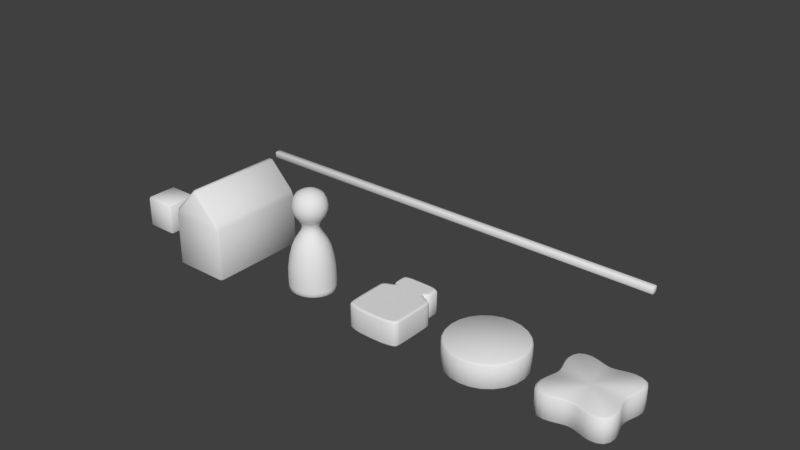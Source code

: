 # Source: board_pieces.blend  (saved by Blender 2.79.0; exported with 4.5.12 LTS)
import bpy
from mathutils import Matrix  # noqa: F401  (used for matrix-valued properties, if any)

bpy.ops.wm.read_factory_settings(use_empty=True)
scene = bpy.context.scene
scene.name = 'Scene'

# ---- collections
col_collection_1 = bpy.data.collections.new('Collection 1'); scene.collection.children.link(col_collection_1)

# ---- world
world_world = bpy.data.worlds.new('World'); scene.world = world_world
world_world.color = (0.05088, 0.05088, 0.05088)
world_world.use_sun_shadow = False
world_world.sun_shadow_jitter_overblur = 0.0
world_world.cycles.sampling_method = 'MANUAL'

# ---- meshes
me_cube_003 = bpy.data.meshes.new('Cube.003')
me_cube_003.from_pydata([(-2.5, -0.0375, -0.0375), (-2.5, -0.0375, 0.0375), (-2.5, 0.0375, -0.0375), (-2.5, 0.0375, 0.0375), (2.5, -0.0375, -0.0375), (2.5, -0.0375, 0.0375), (2.5, 0.0375, -0.0375), (2.5, 0.0375, 0.0375)], [], [(0, 1, 3, 2), (2, 3, 7, 6), (6, 7, 5, 4), (4, 5, 1, 0), (2, 6, 4, 0), (7, 3, 1, 5)])
me_cube_003.polygons.foreach_set('use_smooth', [True] * 6)
me_cube_003.use_remesh_preserve_volume = False
me_cube_003.use_remesh_preserve_attributes = False
me_cube_003.use_mirror_vertex_groups = False
me_cube_003.update()
me_cylinder_004 = bpy.data.meshes.new('Cylinder.004')
me_cylinder_004.from_pydata([(-2.38e-07, 0.0, 0.0), (-2.38e-07, 0.25, 3.973e-09), (0.04305, 0.017, 0.3101), (0.04056, 4.388e-09, 0.2922), (0.1472, 0.017, 0.3411), (0.1387, -1.229e-08, 0.3214), (0.2688, 0.017, 0.345), (0.2533, 5.266e-09, 0.3251), (0.345, 0.017, 0.2688), (0.3251, 2.633e-09, 0.2533), (0.3411, 0.017, 0.1472), (0.3214, 6.143e-09, 0.1387), (0.3101, 0.017, 0.04305), (0.2922, 1.755e-09, 0.04056), (-0.04056, 4.388e-09, 0.2922), (-0.04305, 0.017, 0.3101), (-0.1387, -1.229e-08, 0.3214), (-0.1472, 0.017, 0.3411), (-0.2533, 5.266e-09, 0.3251), (-0.2688, 0.017, 0.345), (-0.3251, 2.633e-09, 0.2533), (-0.345, 0.017, 0.2688), (-0.3214, 6.143e-09, 0.1387), (-0.3411, 0.017, 0.1472), (-0.2922, 1.755e-09, 0.04056), (-0.3101, 0.017, 0.04305), (0.04056, -4.388e-09, -0.2922), (0.04305, 0.017, -0.3101), (0.1387, -5.266e-09, -0.3214), (0.1472, 0.017, -0.3411), (0.2533, -5.266e-09, -0.3251), (0.2688, 0.017, -0.345), (0.3251, -2.633e-09, -0.2533), (0.345, 0.017, -0.2688), (0.3214, -6.143e-09, -0.1387), (0.3411, 0.017, -0.1472), (0.2922, -1.053e-08, -0.04056), (0.3101, 0.017, -0.04305), (-0.04305, 0.017, -0.3101), (-0.04056, -4.388e-09, -0.2922), (-0.1472, 0.017, -0.3411), (-0.1387, -5.266e-09, -0.3214), (-0.2688, 0.017, -0.345), (-0.2533, -5.266e-09, -0.3251), (-0.345, 0.017, -0.2688), (-0.3251, -2.633e-09, -0.2533), (-0.3411, 0.017, -0.1472), (-0.3214, -6.143e-09, -0.1387), (-0.3101, 0.017, -0.04305), (-0.2922, -1.053e-08, -0.04056), (0.08538, 4.388e-09, 0.3048), (0.09061, 0.017, 0.3234), (0.1962, 6.143e-09, 0.3317), (0.2082, 0.017, 0.352), (0.2997, 4.388e-09, 0.2997), (0.3181, 0.017, 0.3181), (0.3317, 0.0, 0.1962), (0.352, 0.017, 0.2082), (0.3048, 1.229e-08, 0.08538), (0.3234, 0.017, 0.09061), (-2.38e-07, 0.017, 0.3045), (-2.38e-07, 3.51e-09, 0.2869), (-0.09061, 0.017, 0.3234), (-0.08538, 4.388e-09, 0.3048), (-0.2082, 0.017, 0.352), (-0.1962, 6.143e-09, 0.3317), (-0.3181, 0.017, 0.3181), (-0.2997, 4.388e-09, 0.2997), (-0.352, 0.017, 0.2082), (-0.3317, 0.0, 0.1962), (-0.3234, 0.017, 0.09061), (-0.3048, 1.229e-08, 0.08538), (0.09061, 0.017, -0.3234), (0.08538, -4.388e-09, -0.3048), (0.2082, 0.017, -0.352), (0.1962, -6.143e-09, -0.3317), (0.3181, 0.017, -0.3181), (0.2997, -4.388e-09, -0.2997), (0.352, 0.017, -0.2082), (0.3317, 0.0, -0.1962), (0.3234, 0.017, -0.09061), (0.3048, -3.51e-09, -0.08538), (0.2869, 0.0, 0.0), (0.3045, 0.017, 2.702e-10), (-2.38e-07, -3.51e-09, -0.2869), (-2.38e-07, 0.017, -0.3045), (-0.08538, -4.388e-09, -0.3048), (-0.09061, 0.017, -0.3234), (-0.1962, -6.143e-09, -0.3317), (-0.2082, 0.017, -0.352), (-0.2997, -4.388e-09, -0.2997), (-0.3181, 0.017, -0.3181), (-0.3317, 0.0, -0.1962), (-0.352, 0.017, -0.2082), (-0.3048, -3.51e-09, -0.08538), (-0.3234, 0.017, -0.09061), (-0.3045, 0.017, 2.702e-10), (-0.2869, 0.0, 0.0), (0.04056, 0.25, 0.2922), (0.04305, 0.233, 0.3101), (0.1387, 0.25, 0.3214), (0.1472, 0.233, 0.3411), (0.2533, 0.25, 0.3251), (0.2688, 0.233, 0.345), (0.3251, 0.25, 0.2533), (0.345, 0.233, 0.2688), (0.3214, 0.25, 0.1387), (0.3411, 0.233, 0.1472), (0.2922, 0.25, 0.04056), (0.3101, 0.233, 0.04305), (-0.04305, 0.233, 0.3101), (-0.04056, 0.25, 0.2922), (-0.1472, 0.233, 0.3411), (-0.1387, 0.25, 0.3214), (-0.2688, 0.233, 0.345), (-0.2533, 0.25, 0.3251), (-0.345, 0.233, 0.2688), (-0.3251, 0.25, 0.2533), (-0.3411, 0.233, 0.1472), (-0.3214, 0.25, 0.1387), (-0.3101, 0.233, 0.04305), (-0.2922, 0.25, 0.04056), (0.04305, 0.233, -0.3101), (0.04056, 0.25, -0.2922), (0.1472, 0.233, -0.3411), (0.1387, 0.25, -0.3214), (0.2688, 0.233, -0.345), (0.2533, 0.25, -0.3251), (0.345, 0.233, -0.2688), (0.3251, 0.25, -0.2533), (0.3411, 0.233, -0.1472), (0.3214, 0.25, -0.1387), (0.3101, 0.233, -0.04305), (0.2922, 0.25, -0.04056), (-0.04056, 0.25, -0.2922), (-0.04305, 0.233, -0.3101), (-0.1387, 0.25, -0.3214), (-0.1472, 0.233, -0.3411), (-0.2533, 0.25, -0.3251), (-0.2688, 0.233, -0.345), (-0.3251, 0.25, -0.2533), (-0.345, 0.233, -0.2688), (-0.3214, 0.25, -0.1387), (-0.3411, 0.233, -0.1472), (-0.2922, 0.25, -0.04056), (-0.3101, 0.233, -0.04305), (0.09061, 0.233, 0.3234), (0.08538, 0.25, 0.3048), (0.2082, 0.233, 0.352), (0.1962, 0.25, 0.3317), (0.3181, 0.233, 0.3181), (0.2997, 0.25, 0.2997), (0.352, 0.233, 0.2082), (0.3317, 0.25, 0.1962), (0.3234, 0.233, 0.09061), (0.3048, 0.25, 0.08538), (-2.38e-07, 0.25, 0.2869), (-2.38e-07, 0.233, 0.3045), (-0.08538, 0.25, 0.3048), (-0.09061, 0.233, 0.3234), (-0.1962, 0.25, 0.3317), (-0.2082, 0.233, 0.352), (-0.2997, 0.25, 0.2997), (-0.3181, 0.233, 0.3181), (-0.3317, 0.25, 0.1962), (-0.352, 0.233, 0.2082), (-0.3048, 0.25, 0.08538), (-0.3234, 0.233, 0.09061), (0.08538, 0.25, -0.3048), (0.09061, 0.233, -0.3234), (0.1962, 0.25, -0.3317), (0.2082, 0.233, -0.352), (0.2997, 0.25, -0.2997), (0.3181, 0.233, -0.3181), (0.3317, 0.25, -0.1962), (0.352, 0.233, -0.2082), (0.3048, 0.25, -0.08538), (0.3234, 0.233, -0.09061), (0.3045, 0.233, 3.703e-09), (0.2869, 0.25, 3.973e-09), (-2.38e-07, 0.233, -0.3045), (-2.38e-07, 0.25, -0.2869), (-0.09061, 0.233, -0.3234), (-0.08538, 0.25, -0.3048), (-0.2082, 0.233, -0.352), (-0.1962, 0.25, -0.3317), (-0.3181, 0.233, -0.3181), (-0.2997, 0.25, -0.2997), (-0.352, 0.233, -0.2082), (-0.3317, 0.25, -0.1962), (-0.3234, 0.233, -0.09061), (-0.3048, 0.25, -0.08538), (-0.2869, 0.25, 3.973e-09), (-0.3045, 0.233, 3.703e-09)], [], [(50, 3, 0), (60, 2, 99, 157), (52, 5, 0), (51, 4, 101, 146), (54, 7, 0), (53, 6, 103, 148), (56, 9, 0), (55, 8, 105, 150), (58, 11, 0), (57, 10, 107, 152), (82, 13, 0), (59, 12, 109, 154), (63, 16, 0), (16, 65, 0), (65, 18, 0), (64, 17, 112, 161), (67, 20, 0), (66, 19, 114, 163), (69, 22, 0), (68, 21, 116, 165), (71, 24, 0), (70, 23, 118, 167), (84, 26, 0), (96, 25, 120, 193), (73, 28, 0), (72, 27, 122, 169), (75, 30, 0), (74, 29, 124, 171), (77, 32, 0), (76, 31, 126, 173), (79, 34, 0), (78, 33, 128, 175), (81, 36, 0), (80, 35, 130, 177), (39, 84, 0), (83, 37, 132, 178), (40, 89, 184, 137), (85, 38, 135, 180), (88, 41, 0), (87, 40, 137, 182), (90, 43, 0), (89, 42, 139, 184), (92, 45, 0), (91, 44, 141, 186), (94, 47, 0), (93, 46, 143, 188), (97, 49, 0), (95, 48, 145, 190), (44, 93, 188, 141), (29, 72, 169, 124), (14, 63, 0), (43, 88, 0), (30, 77, 0), (17, 62, 159, 112), (6, 55, 150, 103), (31, 74, 171, 126), (18, 67, 0), (46, 95, 190, 143), (5, 50, 0), (32, 79, 0), (19, 64, 161, 114), (45, 90, 0), (8, 57, 152, 105), (33, 76, 173, 128), (20, 69, 0), (48, 96, 193, 145), (7, 52, 0), (34, 81, 0), (21, 66, 163, 116), (47, 92, 0), (10, 59, 154, 107), (35, 78, 175, 130), (22, 71, 0), (98, 147, 1), (9, 54, 0), (36, 82, 0), (23, 68, 165, 118), (49, 94, 0), (12, 83, 178, 109), (37, 80, 177, 132), (24, 97, 0), (11, 56, 0), (86, 39, 0), (25, 70, 167, 120), (100, 149, 1), (62, 15, 110, 159), (38, 87, 182, 135), (26, 73, 0), (13, 58, 0), (42, 91, 186, 139), (27, 85, 180, 122), (15, 60, 157, 110), (41, 86, 0), (28, 75, 0), (61, 14, 0), (158, 111, 1), (183, 136, 1), (170, 125, 1), (111, 156, 1), (138, 187, 1), (125, 168, 1), (160, 113, 1), (185, 138, 1), (172, 127, 1), (113, 158, 1), (140, 189, 1), (127, 170, 1), (162, 115, 1), (187, 140, 1), (147, 100, 1), (174, 129, 1), (115, 160, 1), (142, 191, 1), (102, 151, 1), (129, 172, 1), (164, 117, 1), (189, 142, 1), (149, 102, 1), (176, 131, 1), (117, 162, 1), (144, 192, 1), (104, 153, 1), (131, 174, 1), (166, 119, 1), (191, 144, 1), (151, 104, 1), (179, 133, 1), (119, 164, 1), (106, 155, 1), (133, 176, 1), (192, 121, 1), (4, 53, 148, 101), (153, 106, 1), (134, 183, 1), (121, 166, 1), (108, 179, 1), (181, 134, 1), (168, 123, 1), (155, 108, 1), (136, 185, 1), (123, 181, 1), (3, 61, 0), (156, 98, 1), (51, 2, 3, 50), (2, 60, 61, 3), (53, 4, 5, 52), (4, 51, 50, 5), (55, 6, 7, 54), (6, 53, 52, 7), (57, 8, 9, 56), (8, 55, 54, 9), (59, 10, 11, 58), (10, 57, 56, 11), (83, 12, 13, 82), (12, 59, 58, 13), (15, 62, 63, 14), (60, 15, 14, 61), (17, 64, 65, 16), (62, 17, 16, 63), (19, 66, 67, 18), (64, 19, 18, 65), (21, 68, 69, 20), (66, 21, 20, 67), (23, 70, 71, 22), (68, 23, 22, 69), (25, 96, 97, 24), (70, 25, 24, 71), (27, 72, 73, 26), (85, 27, 26, 84), (29, 74, 75, 28), (72, 29, 28, 73), (31, 76, 77, 30), (74, 31, 30, 75), (33, 78, 79, 32), (76, 33, 32, 77), (35, 80, 81, 34), (78, 35, 34, 79), (37, 83, 82, 36), (80, 37, 36, 81), (87, 38, 39, 86), (38, 85, 84, 39), (89, 40, 41, 88), (40, 87, 86, 41), (91, 42, 43, 90), (42, 89, 88, 43), (93, 44, 45, 92), (44, 91, 90, 45), (95, 46, 47, 94), (46, 93, 92, 47), (96, 48, 49, 97), (48, 95, 94, 49), (99, 146, 147, 98), (157, 99, 98, 156), (101, 148, 149, 100), (146, 101, 100, 147), (103, 150, 151, 102), (148, 103, 102, 149), (105, 152, 153, 104), (150, 105, 104, 151), (107, 154, 155, 106), (152, 107, 106, 153), (109, 178, 179, 108), (154, 109, 108, 155), (159, 110, 111, 158), (110, 157, 156, 111), (161, 112, 113, 160), (112, 159, 158, 113), (163, 114, 115, 162), (114, 161, 160, 115), (165, 116, 117, 164), (116, 163, 162, 117), (167, 118, 119, 166), (118, 165, 164, 119), (193, 120, 121, 192), (120, 167, 166, 121), (169, 122, 123, 168), (122, 180, 181, 123), (171, 124, 125, 170), (124, 169, 168, 125), (173, 126, 127, 172), (126, 171, 170, 127), (175, 128, 129, 174), (128, 173, 172, 129), (177, 130, 131, 176), (130, 175, 174, 131), (178, 132, 133, 179), (132, 177, 176, 133), (135, 182, 183, 134), (180, 135, 134, 181), (137, 184, 185, 136), (182, 137, 136, 183), (139, 186, 187, 138), (184, 139, 138, 185), (141, 188, 189, 140), (186, 141, 140, 187), (143, 190, 191, 142), (188, 143, 142, 189), (145, 193, 192, 144), (190, 145, 144, 191), (2, 51, 146, 99)])
me_cylinder_004.polygons.foreach_set('use_smooth', [True] * 240)
me_cylinder_004.use_remesh_preserve_volume = False
me_cylinder_004.use_remesh_preserve_attributes = False
me_cylinder_004.use_mirror_vertex_groups = False
me_cylinder_004.update()
me_cube_002 = bpy.data.meshes.new('Cube.002')
me_cube_002.from_pydata([(0.1771, 0.25, -0.3531), (0.195, 0.233, -0.3581), (0.1426, 0.25, -0.2256), (0.157, 0.233, -0.2177), (0.2328, 0.25, -0.1634), (0.2388, 0.233, -0.1693), (0.2723, 0.233, -0.1283), (0.2654, 0.25, -0.1235), (0.1687, 0.25, -0.2384), (0.1858, 0.233, -0.2318), (0.1709, 0.25, -0.1898), (0.1753, 0.233, -0.1963), (0.1812, 0.25, -0.2941), (0.1996, 0.233, -0.2932), (0.145, 0.25, -0.3683), (0.1597, 0.233, -0.3749), (0.1881, 0.233, 0.3225), (0.1834, 0.25, 0.3159), (0.2738, 0.233, -0.01008), (0.2668, 0.25, -0.008284), (0.261, 0.233, 0.2926), (0.2544, 0.25, 0.2867), (0.2727, 0.233, 0.1789), (0.2658, 0.25, 0.1759), (-0.2658, 0.25, 0.1759), (-0.2727, 0.233, 0.1789), (-0.2544, 0.25, 0.2867), (-0.261, 0.233, 0.2926), (-0.2668, 0.25, -0.008284), (-0.2738, 0.233, -0.01008), (-0.1834, 0.25, 0.3159), (-0.1881, 0.233, 0.3225), (-0.1597, 0.233, -0.3749), (-0.145, 0.25, -0.3683), (-0.1996, 0.233, -0.2932), (-0.1812, 0.25, -0.2941), (-0.1753, 0.233, -0.1963), (-0.1709, 0.25, -0.1898), (-0.1858, 0.233, -0.2318), (-0.1687, 0.25, -0.2384), (-0.2654, 0.25, -0.1235), (-0.2723, 0.233, -0.1283), (-0.2388, 0.233, -0.1693), (-0.2328, 0.25, -0.1634), (-0.157, 0.233, -0.2177), (-0.1426, 0.25, -0.2256), (-0.195, 0.233, -0.3581), (-0.1771, 0.25, -0.3531), (0.1225, 0.25, 0.3254), (0.1256, 0.233, 0.3323), (0.1793, 0.25, -0.3345), (0.1975, 0.233, -0.3377), (0.1971, 0.233, -0.2496), (0.179, 0.25, -0.2545), (0.1391, 0.25, -0.2077), (0.1551, 0.233, -0.2077), (0.2566, 0.25, -0.1462), (0.2633, 0.233, -0.1516), (0.2375, 0.233, 0.3085), (0.2315, 0.25, 0.3022), (0.1192, 0.233, -0.3811), (0.1083, 0.25, -0.374), (0.2664, 0.25, -0.08203), (0.2734, 0.233, -0.08575), (0.2692, 0.233, 0.2557), (0.2623, 0.25, 0.2508), (0.2666, 0.25, 0.08269), (0.2735, 0.233, 0.08326), (0.2069, 0.233, -0.1834), (0.2016, 0.25, -0.1772), (0.1707, 0.233, -0.2258), (0.155, 0.25, -0.233), (0.1849, 0.233, -0.3666), (0.1679, 0.25, -0.3608), (-0.1256, 0.233, 0.3323), (-0.1225, 0.25, 0.3254), (-0.1975, 0.233, -0.3377), (-0.1793, 0.25, -0.3345), (-0.179, 0.25, -0.2545), (-0.1971, 0.233, -0.2496), (-0.1551, 0.233, -0.2077), (-0.1391, 0.25, -0.2077), (-0.2633, 0.233, -0.1516), (-0.2566, 0.25, -0.1462), (-0.2315, 0.25, 0.3022), (-0.2375, 0.233, 0.3085), (-0.1083, 0.25, -0.374), (-0.1192, 0.233, -0.3811), (-0.2734, 0.233, -0.08575), (-0.2664, 0.25, -0.08203), (-0.2623, 0.25, 0.2508), (-0.2692, 0.233, 0.2557), (-0.2735, 0.233, 0.08326), (-0.2666, 0.25, 0.08269), (-0.2016, 0.25, -0.1772), (-0.2069, 0.233, -0.1834), (-0.155, 0.25, -0.233), (-0.1707, 0.233, -0.2258), (-0.1679, 0.25, -0.3608), (-0.1849, 0.233, -0.3666), (-6.389e-09, 0.233, -0.3832), (-6.313e-09, 0.25, -0.3759), (-6.703e-09, 0.25, 0.3286), (-6.118e-09, 0.233, 0.3356), (0.2158, 0.25, -0.1478), (0.2461, 0.25, -0.1108), (0.1585, 0.25, -0.1722), (0.17, 0.25, 0.2967), (0.2474, 0.25, -0.003909), (0.2359, 0.25, 0.2696), (0.2465, 0.25, 0.1669), (-0.2465, 0.25, 0.1669), (-0.2359, 0.25, 0.2696), (-0.2474, 0.25, -0.003909), (-0.17, 0.25, 0.2967), (-0.1585, 0.25, -0.1722), (-0.2461, 0.25, -0.1108), (-0.2158, 0.25, -0.1478), (0.1136, 0.25, 0.3056), (0.129, 0.25, -0.1889), (0.238, 0.25, -0.1318), (0.2147, 0.25, 0.284), (0.2471, 0.25, -0.0723), (0.2433, 0.25, 0.2363), (0.2472, 0.25, 0.08046), (0.187, 0.25, -0.1606), (-0.1136, 0.25, 0.3056), (-0.129, 0.25, -0.1889), (-0.238, 0.25, -0.1318), (-0.2147, 0.25, 0.284), (-0.2471, 0.25, -0.0723), (-0.2433, 0.25, 0.2363), (-0.2472, 0.25, 0.08046), (-0.187, 0.25, -0.1606), (-6.321e-09, 0.25, 0.3085), (0.1618, 0.25, -0.3451), (0.1303, 0.25, -0.2398), (0.1542, 0.25, -0.2503), (0.1656, 0.25, -0.2964), (0.1325, 0.25, -0.3577), (-0.1325, 0.25, -0.3577), (-0.1656, 0.25, -0.2964), (-0.1542, 0.25, -0.2503), (-0.1303, 0.25, -0.2398), (-0.1618, 0.25, -0.3451), (0.1639, 0.25, -0.3298), (0.1635, 0.25, -0.2637), (0.09896, 0.25, -0.3624), (0.1417, 0.25, -0.2459), (0.1534, 0.25, -0.3514), (-0.1639, 0.25, -0.3298), (-0.1635, 0.25, -0.2637), (-0.09896, 0.25, -0.3624), (-0.1417, 0.25, -0.2459), (-0.1534, 0.25, -0.3514), (-7.614e-09, 0.25, -0.3639), (-0.1172, 0.25, -0.2256), (-0.1186, 0.25, -0.2077), (0.1172, 0.25, -0.2256), (0.1186, 0.25, -0.2077), (-1.49e-08, 0.25, 0.05198), (-2.98e-08, 0.25, -0.3071), (0.1771, -1.49e-08, -0.3531), (0.195, 0.017, -0.3581), (0.1426, -2.98e-08, -0.2256), (0.157, 0.017, -0.2177), (0.2328, 0.0, -0.1634), (0.2388, 0.017, -0.1693), (0.2723, 0.017, -0.1283), (0.2654, 0.0, -0.1235), (0.1687, -2.98e-08, -0.2384), (0.1858, 0.017, -0.2318), (0.1709, -2.98e-08, -0.1898), (0.1753, 0.017, -0.1963), (0.1812, -1.49e-08, -0.2941), (0.1996, 0.017, -0.2932), (0.145, -1.49e-08, -0.3683), (0.1597, 0.017, -0.3749), (0.1881, 0.017, 0.3225), (0.1834, 0.0, 0.3159), (0.2738, 0.017, -0.01008), (0.2668, 0.0, -0.008284), (0.261, 0.017, 0.2926), (0.2544, 0.0, 0.2867), (0.2727, 0.017, 0.1789), (0.2658, 1.49e-08, 0.1759), (-0.2658, 1.49e-08, 0.1759), (-0.2727, 0.017, 0.1789), (-0.2544, 0.0, 0.2867), (-0.261, 0.017, 0.2926), (-0.2668, 0.0, -0.008284), (-0.2738, 0.017, -0.01008), (-0.1834, 0.0, 0.3159), (-0.1881, 0.017, 0.3225), (-0.1597, 0.017, -0.3749), (-0.145, -1.49e-08, -0.3683), (-0.1996, 0.017, -0.2932), (-0.1812, -1.49e-08, -0.2941), (-0.1753, 0.017, -0.1963), (-0.1709, -2.98e-08, -0.1898), (-0.1858, 0.017, -0.2318), (-0.1687, -2.98e-08, -0.2384), (-0.2654, 0.0, -0.1235), (-0.2723, 0.017, -0.1283), (-0.2388, 0.017, -0.1693), (-0.2328, 0.0, -0.1634), (-0.157, 0.017, -0.2177), (-0.1426, -2.98e-08, -0.2256), (-0.195, 0.017, -0.3581), (-0.1771, -1.49e-08, -0.3531), (0.1225, 0.0, 0.3254), (0.1256, 0.017, 0.3323), (0.1793, -1.49e-08, -0.3345), (0.1975, 0.017, -0.3377), (0.1971, 0.017, -0.2496), (0.179, -2.98e-08, -0.2545), (0.1391, -2.98e-08, -0.2077), (0.1551, 0.017, -0.2077), (0.2566, 0.0, -0.1462), (0.2633, 0.017, -0.1516), (0.2375, 0.017, 0.3085), (0.2315, 0.0, 0.3022), (0.1192, 0.017, -0.3811), (0.1083, -1.49e-08, -0.374), (0.2664, 0.0, -0.08203), (0.2734, 0.017, -0.08575), (0.2692, 0.017, 0.2557), (0.2623, 0.0, 0.2508), (0.2666, 0.0, 0.08269), (0.2735, 0.017, 0.08326), (0.2069, 0.017, -0.1834), (0.2016, 0.0, -0.1772), (0.1707, 0.017, -0.2258), (0.155, -2.98e-08, -0.233), (0.1849, 0.017, -0.3666), (0.1679, -1.49e-08, -0.3608), (-0.1256, 0.017, 0.3323), (-0.1225, 0.0, 0.3254), (-0.1975, 0.017, -0.3377), (-0.1793, -1.49e-08, -0.3345), (-0.179, -2.98e-08, -0.2545), (-0.1971, 0.017, -0.2496), (-0.1551, 0.017, -0.2077), (-0.1391, -2.98e-08, -0.2077), (-0.2633, 0.017, -0.1516), (-0.2566, 0.0, -0.1462), (-0.2315, 0.0, 0.3022), (-0.2375, 0.017, 0.3085), (-0.1083, -1.49e-08, -0.374), (-0.1192, 0.017, -0.3811), (-0.2734, 0.017, -0.08575), (-0.2664, 0.0, -0.08203), (-0.2623, 0.0, 0.2508), (-0.2692, 0.017, 0.2557), (-0.2735, 0.017, 0.08326), (-0.2666, 0.0, 0.08269), (-0.2016, 0.0, -0.1772), (-0.2069, 0.017, -0.1834), (-0.155, -2.98e-08, -0.233), (-0.1707, 0.017, -0.2258), (-0.1679, -1.49e-08, -0.3608), (-0.1849, 0.017, -0.3666), (-6.389e-09, 0.017, -0.3832), (-6.313e-09, -1.49e-08, -0.3759), (-6.703e-09, 0.0, 0.3286), (-6.118e-09, 0.017, 0.3356), (-3.71e-06, 0.25, -0.2077), (-1.155e-06, 0.25, -0.2256), (1.132e-06, 0.25, -0.2398), (-3.844e-06, 0.25, -0.1889), (0.2158, 0.0, -0.1478), (0.2461, 0.0, -0.1108), (0.1585, 0.0, -0.1722), (0.17, 0.0, 0.2967), (0.2474, 0.0, -0.003909), (0.2359, 0.0, 0.2696), (0.2465, 1.49e-08, 0.1669), (-0.2465, 1.49e-08, 0.1669), (-0.2359, 0.0, 0.2696), (-0.2474, 0.0, -0.003909), (-0.17, 0.0, 0.2967), (-0.1585, 0.0, -0.1722), (-0.2461, 0.0, -0.1108), (-0.2158, 0.0, -0.1478), (0.1136, 0.0, 0.3056), (0.129, -2.98e-08, -0.1889), (0.238, 0.0, -0.1318), (0.2147, 0.0, 0.284), (0.2471, 0.0, -0.0723), (0.2433, 2.98e-08, 0.2363), (0.2472, 0.0, 0.08046), (0.187, 0.0, -0.1606), (-0.1136, 0.0, 0.3056), (-0.129, -2.98e-08, -0.1889), (-0.238, 0.0, -0.1318), (-0.2147, 0.0, 0.284), (-0.2471, 0.0, -0.0723), (-0.2433, 2.98e-08, 0.2363), (-0.2472, 0.0, 0.08046), (-0.187, 0.0, -0.1606), (-6.321e-09, 0.0, 0.3085), (0.1618, -1.49e-08, -0.3451), (0.1303, -2.98e-08, -0.2398), (0.1542, -2.98e-08, -0.2503), (0.1656, -1.49e-08, -0.2964), (0.1325, -1.49e-08, -0.3577), (-0.1325, -1.49e-08, -0.3577), (-0.1656, -1.49e-08, -0.2964), (-0.1542, -2.98e-08, -0.2503), (-0.1303, -2.98e-08, -0.2398), (-0.1618, -1.49e-08, -0.3451), (0.1639, -1.49e-08, -0.3298), (0.1635, -1.49e-08, -0.2637), (0.09896, -1.49e-08, -0.3624), (0.1417, -2.98e-08, -0.2459), (0.1534, -1.49e-08, -0.3514), (-0.1639, -1.49e-08, -0.3298), (-0.1635, -1.49e-08, -0.2637), (-0.09896, -1.49e-08, -0.3624), (-0.1417, -2.98e-08, -0.2459), (-0.1534, -1.49e-08, -0.3514), (-7.614e-09, -1.49e-08, -0.3639), (-0.1172, -2.98e-08, -0.2256), (-0.1186, -2.98e-08, -0.2077), (0.1172, -2.98e-08, -0.2256), (0.1186, -2.98e-08, -0.2077), (-1.49e-08, 0.0, 0.05198), (-2.98e-08, -2.98e-08, -0.3071), (1.714e-07, -2.98e-08, -0.2077), (2.19e-06, -2.98e-08, -0.1889), (3.994e-06, -2.98e-08, -0.2398), (7.302e-07, -2.98e-08, -0.2256)], [], [(99, 46, 47, 98), (46, 76, 77, 47), (97, 44, 45, 96), (44, 80, 81, 45), (95, 42, 43, 94), (42, 82, 83, 43), (41, 88, 89, 40), (82, 41, 40, 83), (79, 38, 39, 78), (38, 97, 96, 39), (80, 36, 37, 81), (36, 95, 94, 37), (76, 34, 35, 77), (34, 79, 78, 35), (87, 32, 33, 86), (32, 99, 98, 33), (31, 74, 75, 30), (85, 31, 30, 84), (29, 92, 93, 28), (88, 29, 28, 89), (27, 85, 84, 26), (91, 27, 26, 90), (25, 91, 90, 24), (92, 25, 24, 93), (1, 72, 73, 0), (51, 1, 0, 50), (3, 70, 71, 2), (55, 3, 2, 54), (5, 68, 69, 4), (57, 5, 4, 56), (63, 6, 7, 62), (6, 57, 56, 7), (9, 52, 53, 8), (70, 9, 8, 71), (11, 55, 54, 10), (68, 11, 10, 69), (13, 51, 50, 12), (52, 13, 12, 53), (15, 60, 61, 14), (72, 15, 14, 73), (49, 16, 17, 48), (16, 58, 59, 17), (67, 18, 19, 66), (18, 63, 62, 19), (58, 20, 21, 59), (20, 64, 65, 21), (64, 22, 23, 65), (22, 67, 66, 23), (103, 49, 48, 102), (60, 100, 101, 61), (74, 103, 102, 75), (100, 87, 86, 101), (85, 247, 193, 31), (87, 249, 194, 32), (34, 196, 241, 79), (52, 214, 175, 13), (68, 230, 173, 11), (13, 175, 213, 51), (9, 171, 214, 52), (80, 242, 198, 36), (11, 173, 217, 55), (70, 232, 171, 9), (38, 200, 259, 97), (99, 261, 208, 46), (100, 262, 249, 87), (58, 220, 182, 20), (20, 182, 226, 64), (46, 208, 238, 76), (51, 213, 163, 1), (97, 259, 206, 44), (44, 206, 242, 80), (5, 167, 230, 68), (55, 217, 165, 3), (254, 187, 25, 92), (3, 165, 232, 70), (203, 250, 88, 41), (76, 238, 196, 34), (250, 191, 29, 88), (225, 168, 6, 63), (244, 203, 41, 82), (219, 167, 5, 57), (204, 244, 82, 42), (257, 204, 42, 95), (184, 229, 67, 22), (226, 184, 22, 64), (180, 225, 63, 18), (229, 180, 18, 67), (178, 220, 58, 16), (211, 178, 16, 49), (168, 219, 57, 6), (177, 222, 60, 15), (198, 257, 95, 36), (234, 177, 15, 72), (193, 236, 74, 31), (265, 211, 49, 103), (236, 265, 103, 74), (191, 254, 92, 29), (187, 253, 91, 25), (1, 163, 234, 72), (267, 266, 159, 158), (79, 241, 200, 38), (43, 83, 128, 117), (17, 59, 121, 107), (89, 28, 113, 130), (81, 37, 115, 127), (65, 23, 110, 123), (4, 69, 125, 104), (37, 94, 133, 115), (26, 84, 129, 112), (40, 89, 130, 116), (23, 66, 124, 110), (66, 19, 108, 124), (30, 75, 126, 114), (56, 4, 104, 120), (83, 40, 116, 128), (19, 62, 122, 108), (90, 26, 112, 131), (102, 48, 118, 134), (10, 54, 119, 106), (84, 30, 114, 129), (69, 10, 106, 125), (59, 21, 109, 121), (24, 90, 131, 111), (62, 7, 105, 122), (94, 43, 117, 133), (48, 17, 107, 118), (93, 24, 111, 132), (7, 56, 120, 105), (54, 159, 119), (28, 93, 132, 113), (75, 102, 134, 126), (21, 65, 123, 109), (81, 157, 156, 45), (8, 53, 146, 137), (101, 86, 152, 155), (78, 39, 142, 151), (14, 61, 147, 139), (71, 8, 137, 148), (86, 33, 140, 152), (2, 71, 148, 136), (12, 50, 145, 138), (0, 73, 149, 135), (39, 96, 153, 142), (73, 14, 139, 149), (96, 45, 143, 153), (61, 101, 155, 147), (98, 47, 144, 154), (77, 35, 141, 150), (33, 98, 154, 140), (53, 12, 138, 146), (45, 156, 143), (50, 0, 135, 145), (35, 78, 151, 141), (47, 77, 150, 144), (106, 119, 160), (127, 115, 160), (105, 120, 160), (119, 269, 160), (128, 116, 160), (122, 105, 160), (126, 134, 160), (116, 130, 160), (120, 104, 160), (134, 118, 160), (117, 128, 160), (104, 125, 160), (110, 124, 160), (133, 117, 160), (132, 111, 160), (123, 110, 160), (111, 131, 160), (109, 123, 160), (131, 112, 160), (121, 109, 160), (112, 129, 160), (108, 122, 160), (130, 113, 160), (124, 108, 160), (113, 132, 160), (107, 121, 160), (129, 114, 160), (118, 107, 160), (114, 126, 160), (125, 106, 160), (115, 133, 160), (127, 157, 81), (156, 157, 266, 267), (143, 156, 267, 268), (119, 159, 266, 269), (158, 159, 54, 2), (136, 158, 2), (145, 135, 161), (151, 142, 161), (147, 155, 161), (136, 148, 161), (142, 153, 161), (155, 152, 161), (137, 146, 161), (150, 141, 161), (143, 268, 161), (148, 137, 161), (141, 151, 161), (138, 145, 161), (152, 140, 161), (154, 144, 161), (146, 138, 161), (140, 154, 161), (144, 150, 161), (139, 147, 161), (135, 149, 161), (153, 143, 161), (149, 139, 161), (261, 260, 209, 208), (208, 209, 239, 238), (259, 258, 207, 206), (206, 207, 243, 242), (257, 256, 205, 204), (204, 205, 245, 244), (203, 202, 251, 250), (244, 245, 202, 203), (241, 240, 201, 200), (200, 201, 258, 259), (242, 243, 199, 198), (198, 199, 256, 257), (238, 239, 197, 196), (196, 197, 240, 241), (249, 248, 195, 194), (194, 195, 260, 261), (193, 192, 237, 236), (247, 246, 192, 193), (191, 190, 255, 254), (250, 251, 190, 191), (189, 188, 246, 247), (253, 252, 188, 189), (187, 186, 252, 253), (254, 255, 186, 187), (163, 162, 235, 234), (213, 212, 162, 163), (165, 164, 233, 232), (217, 216, 164, 165), (167, 166, 231, 230), (219, 218, 166, 167), (225, 224, 169, 168), (168, 169, 218, 219), (171, 170, 215, 214), (232, 233, 170, 171), (173, 172, 216, 217), (230, 231, 172, 173), (175, 174, 212, 213), (214, 215, 174, 175), (177, 176, 223, 222), (234, 235, 176, 177), (211, 210, 179, 178), (178, 179, 221, 220), (229, 228, 181, 180), (180, 181, 224, 225), (220, 221, 183, 182), (182, 183, 227, 226), (226, 227, 185, 184), (184, 185, 228, 229), (265, 264, 210, 211), (222, 223, 263, 262), (236, 237, 264, 265), (262, 263, 248, 249), (27, 189, 247, 85), (161, 268, 136), (269, 266, 157, 127), (160, 269, 127), (91, 253, 189, 27), (222, 262, 100, 60), (268, 267, 158, 136), (205, 283, 294, 245), (179, 273, 287, 221), (251, 296, 279, 190), (243, 293, 281, 199), (227, 289, 276, 185), (166, 270, 291, 231), (199, 281, 299, 256), (188, 278, 295, 246), (202, 282, 296, 251), (185, 276, 290, 228), (228, 290, 274, 181), (192, 280, 292, 237), (218, 286, 270, 166), (245, 294, 282, 202), (181, 274, 288, 224), (252, 297, 278, 188), (264, 300, 284, 210), (172, 272, 285, 216), (246, 295, 280, 192), (231, 291, 272, 172), (221, 287, 275, 183), (186, 277, 297, 252), (224, 288, 271, 169), (256, 299, 283, 205), (210, 284, 273, 179), (255, 298, 277, 186), (169, 271, 286, 218), (216, 285, 325), (190, 279, 298, 255), (237, 292, 300, 264), (183, 275, 289, 227), (243, 207, 322, 323), (170, 303, 312, 215), (263, 321, 318, 248), (240, 317, 308, 201), (176, 305, 313, 223), (233, 314, 303, 170), (248, 318, 306, 195), (164, 302, 314, 233), (174, 304, 311, 212), (162, 301, 315, 235), (201, 308, 319, 258), (235, 315, 305, 176), (258, 319, 309, 207), (223, 313, 321, 263), (260, 320, 310, 209), (239, 316, 307, 197), (195, 306, 320, 260), (215, 312, 304, 174), (207, 309, 322), (212, 311, 301, 162), (197, 307, 317, 240), (209, 310, 316, 239), (272, 326, 285), (293, 326, 281), (271, 326, 286), (285, 326, 329), (294, 326, 282), (288, 326, 271), (292, 326, 300), (282, 326, 296), (286, 326, 270), (300, 326, 284), (283, 326, 294), (270, 326, 291), (276, 326, 290), (299, 326, 283), (298, 326, 277), (289, 326, 276), (277, 326, 297), (275, 326, 289), (297, 326, 278), (287, 326, 275), (278, 326, 295), (274, 326, 288), (296, 326, 279), (290, 326, 274), (279, 326, 298), (273, 326, 287), (295, 326, 280), (284, 326, 273), (280, 326, 292), (291, 326, 272), (281, 326, 299), (293, 243, 323), (322, 331, 328, 323), (309, 330, 331, 322), (285, 329, 328, 325), (324, 164, 216, 325), (302, 164, 324), (311, 327, 301), (317, 327, 308), (313, 327, 321), (302, 327, 314), (308, 327, 319), (321, 327, 318), (303, 327, 312), (316, 327, 307), (309, 327, 330), (314, 327, 303), (307, 327, 317), (304, 327, 311), (318, 327, 306), (320, 327, 310), (312, 327, 304), (306, 327, 320), (310, 327, 316), (305, 327, 313), (301, 327, 315), (319, 327, 309), (315, 327, 305), (32, 194, 261, 99), (328, 331, 324, 325), (331, 330, 302, 324), (329, 326, 293), (328, 329, 293, 323), (330, 327, 302)])
me_cube_002.polygons.foreach_set('use_smooth', [True] * 388)
me_cube_002.use_remesh_preserve_volume = False
me_cube_002.use_remesh_preserve_attributes = False
me_cube_002.use_mirror_vertex_groups = False
me_cube_002.update()
me_cylinder_002 = bpy.data.meshes.new('Cylinder.002')
me_cylinder_002.from_pydata([(2.67e-08, -4.836e-08, 2.114e-15), (1.49e-08, 0.25, 3.378e-08), (3.011e-09, 0.25, 0.368), (2.457e-09, 0.233, 0.3851), (2.457e-09, 0.017, 0.3851), (3.536e-09, -5.554e-08, 0.368), (0.09968, 0.233, 0.372), (0.09524, 0.25, 0.3555), (0.09524, -5.643e-08, 0.3555), (0.09968, 0.017, 0.372), (0.1926, 0.233, 0.3335), (0.184, 0.25, 0.3187), (0.184, -5.732e-08, 0.3187), (0.1926, 0.017, 0.3335), (0.2723, 0.233, 0.2723), (0.2602, 0.25, 0.2602), (0.2602, -5.999e-08, 0.2602), (0.2723, 0.017, 0.2723), (0.3335, 0.233, 0.1926), (0.3187, 0.25, 0.184), (0.3187, -8.669e-08, 0.184), (0.3335, 0.017, 0.1926), (0.372, 0.233, 0.09968), (0.3555, 0.25, 0.09524), (0.3555, -6.711e-08, 0.09524), (0.372, 0.017, 0.09968), (0.3851, 0.233, 7.72e-08), (0.368, 0.25, 7.649e-08), (0.368, -7.156e-08, 5.695e-08), (0.3851, 0.017, 6.089e-08), (0.372, 0.233, -0.09968), (0.3555, 0.25, -0.09524), (0.3555, -7.601e-08, -0.09524), (0.372, 0.017, -0.09968), (0.3335, 0.233, -0.1926), (0.3187, 0.25, -0.184), (0.3187, -6.8e-08, -0.184), (0.3335, 0.017, -0.1926), (0.2723, 0.233, -0.2723), (0.2602, 0.25, -0.2602), (0.2602, -7.156e-08, -0.2602), (0.2723, 0.017, -0.2723), (0.1926, 0.233, -0.3335), (0.184, 0.25, -0.3187), (0.184, -7.423e-08, -0.3187), (0.1926, 0.017, -0.3335), (0.09968, 0.233, -0.372), (0.09524, 0.25, -0.3555), (0.09524, -7.512e-08, -0.3555), (0.09968, 0.017, -0.372), (1.524e-07, 0.233, -0.3851), (1.463e-07, 0.25, -0.368), (1.468e-07, -7.601e-08, -0.368), (1.524e-07, 0.017, -0.3851), (-0.09968, 0.233, -0.372), (-0.09524, 0.25, -0.3555), (-0.09524, -7.512e-08, -0.3555), (-0.09968, 0.017, -0.372), (-0.1926, 0.233, -0.3335), (-0.184, 0.25, -0.3187), (-0.184, -7.423e-08, -0.3187), (-0.1926, 0.017, -0.3335), (-0.2723, 0.233, -0.2723), (-0.2602, 0.25, -0.2602), (-0.2602, -7.156e-08, -0.2602), (-0.2723, 0.017, -0.2723), (-0.3335, 0.233, -0.1926), (-0.3187, 0.25, -0.184), (-0.3187, -6.8e-08, -0.184), (-0.3335, 0.017, -0.1926), (-0.372, 0.233, -0.09968), (-0.3555, 0.25, -0.09524), (-0.3555, -7.601e-08, -0.09524), (-0.372, 0.017, -0.09968), (-0.3851, 0.233, -1.036e-07), (-0.368, 0.25, -9.436e-08), (-0.368, -7.156e-08, -1.424e-07), (-0.3851, 0.017, -1.457e-07), (-0.372, 0.233, 0.09968), (-0.3555, 0.25, 0.09524), (-0.3555, -6.711e-08, 0.09524), (-0.372, 0.017, 0.09968), (-0.3335, 0.233, 0.1926), (-0.3187, 0.25, 0.184), (-0.3187, -6.355e-08, 0.184), (-0.3335, 0.017, 0.1926), (-0.2723, 0.233, 0.2723), (-0.2602, 0.25, 0.2602), (-0.2602, -8.313e-08, 0.2602), (-0.2723, 0.017, 0.2723), (-0.1926, 0.233, 0.3335), (-0.184, 0.25, 0.3187), (-0.184, -8.046e-08, 0.3187), (-0.1926, 0.017, 0.3335), (-0.09968, 0.233, 0.372), (-0.09524, 0.25, 0.3555), (-0.09524, -5.643e-08, 0.3555), (-0.09968, 0.017, 0.372)], [], [(3, 4, 9, 6), (12, 0, 16), (16, 0, 20), (20, 0, 24), (24, 0, 28), (28, 0, 32), (36, 32, 0), (36, 0, 40), (40, 0, 44), (44, 0, 48), (48, 0, 52), (52, 0, 56), (56, 0, 60), (60, 0, 64), (64, 0, 68), (68, 0, 72), (72, 0, 76), (76, 0, 80), (80, 0, 84), (84, 0, 88), (88, 0, 92), (92, 0, 96), (8, 0, 12), (34, 37, 41, 38), (2, 1, 95), (96, 0, 5), (6, 9, 13, 10), (15, 1, 11), (10, 13, 17, 14), (19, 1, 15), (14, 17, 21, 18), (23, 1, 19), (18, 21, 25, 22), (27, 1, 23), (22, 25, 29, 26), (31, 1, 27), (26, 29, 33, 30), (35, 1, 31), (30, 33, 37, 34), (39, 1, 35), (43, 1, 39), (38, 41, 45, 42), (47, 1, 43), (42, 45, 49, 46), (51, 1, 47), (46, 49, 53, 50), (55, 1, 51), (50, 53, 57, 54), (59, 1, 55), (54, 57, 61, 58), (63, 1, 59), (58, 61, 65, 62), (67, 1, 63), (62, 65, 69, 66), (71, 1, 67), (66, 69, 73, 70), (75, 1, 71), (70, 73, 77, 74), (79, 1, 75), (74, 77, 81, 78), (83, 1, 79), (78, 81, 85, 82), (87, 1, 83), (82, 85, 89, 86), (91, 1, 87), (86, 89, 93, 90), (95, 1, 91), (90, 93, 97, 94), (5, 0, 8), (11, 1, 7), (94, 97, 4, 3), (3, 6, 7, 2), (9, 4, 5, 8), (6, 10, 11, 7), (13, 9, 8, 12), (10, 14, 15, 11), (17, 13, 12, 16), (14, 18, 19, 15), (21, 17, 16, 20), (18, 22, 23, 19), (25, 21, 20, 24), (22, 26, 27, 23), (29, 25, 24, 28), (26, 30, 31, 27), (33, 29, 28, 32), (30, 34, 35, 31), (37, 33, 32, 36), (34, 38, 39, 35), (41, 37, 36, 40), (38, 42, 43, 39), (45, 41, 40, 44), (42, 46, 47, 43), (49, 45, 44, 48), (46, 50, 51, 47), (53, 49, 48, 52), (50, 54, 55, 51), (57, 53, 52, 56), (54, 58, 59, 55), (61, 57, 56, 60), (58, 62, 63, 59), (65, 61, 60, 64), (62, 66, 67, 63), (69, 65, 64, 68), (66, 70, 71, 67), (73, 69, 68, 72), (70, 74, 75, 71), (77, 73, 72, 76), (74, 78, 79, 75), (81, 77, 76, 80), (78, 82, 83, 79), (85, 81, 80, 84), (82, 86, 87, 83), (89, 85, 84, 88), (86, 90, 91, 87), (93, 89, 88, 92), (90, 94, 95, 91), (97, 93, 92, 96), (94, 3, 2, 95), (4, 97, 96, 5), (7, 1, 2)])
me_cylinder_002.polygons.foreach_set('use_smooth', [True] * 120)
me_cylinder_002.use_remesh_preserve_volume = False
me_cylinder_002.use_remesh_preserve_attributes = False
me_cylinder_002.use_mirror_vertex_groups = False
me_cylinder_002.update()
me_cube_001 = bpy.data.meshes.new('Cube.001')
me_cube_001.from_pydata([(-0.1667, 7.285e-09, 0.1667), (-0.1667, 0.3333, 0.1667), (-0.1667, -7.285e-09, -0.1667), (-0.1667, 0.3333, -0.1667), (0.1667, 7.285e-09, 0.1667), (0.1667, 0.3333, 0.1667), (0.1667, -7.285e-09, -0.1667), (0.1667, 0.3333, -0.1667)], [], [(0, 1, 3, 2), (2, 3, 7, 6), (6, 7, 5, 4), (4, 5, 1, 0), (2, 6, 4, 0), (7, 3, 1, 5)])
me_cube_001.polygons.foreach_set('use_smooth', [True] * 6)
me_cube_001.use_remesh_preserve_volume = False
me_cube_001.use_remesh_preserve_attributes = False
me_cube_001.use_mirror_vertex_groups = False
me_cube_001.update()
me_cube = bpy.data.meshes.new('Cube')
me_cube.from_pydata([(-0.2945, 2.24e-08, 0.5124), (-0.2945, 0.5833, 0.5124), (-0.2945, -2.24e-08, -0.5124), (-0.2945, 0.5833, -0.5124), (0.2945, 2.24e-08, 0.5124), (0.2945, 0.5833, 0.5124), (0.2945, -2.24e-08, -0.5124), (0.2945, 0.5833, -0.5124), (6.891e-09, 0.8925, 0.5124), (6.891e-09, 0.8925, -0.5124)], [], [(0, 1, 3, 2), (2, 3, 7, 6), (6, 7, 5, 4), (4, 5, 1, 0), (2, 6, 4, 0), (7, 3, 9), (5, 7, 9, 8), (3, 1, 8, 9), (1, 5, 8)])
me_cube.polygons.foreach_set('use_smooth', [True] * 9)
me_cube.use_remesh_preserve_volume = False
me_cube.use_remesh_preserve_attributes = False
me_cube.use_mirror_vertex_groups = False
me_cube.update()
me_cylinder = bpy.data.meshes.new('Cylinder')
me_cylinder.from_pydata([(0.02057, 0.9986, -0.07677), (0.0562, 0.9986, -0.0562), (0.07677, 0.9986, -0.02057), (0.07677, 0.9986, 0.02057), (0.0562, 0.9986, 0.0562), (0.02057, 0.9986, 0.07677), (-0.02057, 0.9986, 0.07677), (-0.0562, 0.9986, 0.0562), (-0.07677, 0.9986, 0.02057), (-0.07677, 0.9986, -0.02057), (-0.0562, 0.9986, -0.0562), (-0.02057, 0.9986, -0.07677), (-0.02389, 0.606, -0.08915), (-0.06527, 0.606, -0.06527), (-0.08915, 0.606, -0.02389), (-0.08915, 0.606, 0.02389), (-0.06527, 0.606, 0.06527), (-0.02389, 0.606, 0.08915), (0.02389, 0.606, 0.08915), (0.06527, 0.606, 0.06527), (0.08915, 0.606, 0.02389), (0.08915, 0.606, -0.02389), (0.06527, 0.606, -0.06527), (0.02389, 0.606, -0.08915), (0.05419, 0.3425, -0.2022), (0.148, 0.3425, -0.148), (0.2022, 0.3425, -0.05419), (0.2022, 0.3425, 0.05419), (0.148, 0.3425, 0.148), (0.05419, 0.3425, 0.2022), (-0.05419, 0.3425, 0.2022), (-0.148, 0.3425, 0.148), (-0.2022, 0.3425, 0.05419), (-0.2022, 0.3425, -0.05419), (-0.148, 0.3425, -0.148), (-0.05419, 0.3425, -0.2022), (-0.06071, 0.01388, -0.2125), (-0.1659, 0.01388, -0.1555), (-0.2266, 0.01388, -0.05693), (-0.2266, 0.01388, 0.05693), (-0.1659, 0.01388, 0.1555), (-0.06071, 0.01388, 0.2125), (0.06071, 0.01388, 0.2125), (0.1659, 0.01388, 0.1555), (0.2266, 0.01388, 0.05693), (0.2266, 0.01388, -0.05693), (0.1659, 0.01388, -0.1555), (0.06071, 0.01388, -0.2125), (-0.04283, 0.8064, -0.1598), (-0.117, 0.8064, -0.117), (-0.1598, 0.8064, -0.04283), (-0.1598, 0.8064, 0.04283), (-0.117, 0.8064, 0.117), (-0.04283, 0.8064, 0.1598), (0.04283, 0.8064, 0.1598), (0.117, 0.8064, 0.117), (0.1598, 0.8064, 0.04283), (0.1598, 0.8064, -0.04283), (0.117, 0.8064, -0.117), (0.04283, 0.8064, -0.1598), (-0.04071, 0.9178, -0.1519), (-0.1112, 0.9178, -0.1112), (-0.1519, 0.9178, -0.04071), (-0.1519, 0.9178, 0.04071), (-0.1112, 0.9178, 0.1112), (-0.04071, 0.9178, 0.1519), (0.04071, 0.9178, 0.1519), (0.1112, 0.9178, 0.1112), (0.1519, 0.9178, 0.04071), (0.1519, 0.9178, -0.04071), (0.1112, 0.9178, -0.1112), (0.04071, 0.9178, -0.1519), (0.02768, 0.706, -0.1033), (0.07563, 0.706, -0.07563), (0.1033, 0.706, -0.02768), (0.1033, 0.706, 0.02768), (0.07563, 0.706, 0.07563), (0.02768, 0.706, 0.1033), (-0.02768, 0.706, 0.1033), (-0.07563, 0.706, 0.07563), (-0.1033, 0.706, 0.02768), (-0.1033, 0.706, -0.02768), (-0.07563, 0.706, -0.07563), (-0.02768, 0.706, -0.1033), (0.04006, 0.5055, -0.1495), (0.1094, 0.5055, -0.1094), (0.1495, 0.5055, -0.04006), (0.1495, 0.5055, 0.04006), (0.1094, 0.5055, 0.1094), (0.04006, 0.5055, 0.1495), (-0.04006, 0.5055, 0.1495), (-0.1094, 0.5055, 0.1094), (-0.1495, 0.5055, 0.04006), (-0.1495, 0.5055, -0.04006), (-0.1094, 0.5055, -0.1094), (-0.04006, 0.5055, -0.1495), (-0.06024, 0.1311, -0.2178), (-0.1646, 0.1311, -0.1594), (-0.2248, 0.1311, -0.05835), (-0.2248, 0.1311, 0.05835), (-0.1646, 0.1311, 0.1594), (-0.06024, 0.1311, 0.2178), (0.06023, 0.1311, 0.2178), (0.1646, 0.1311, 0.1594), (0.2248, 0.1311, 0.05835), (0.2248, 0.1311, -0.05835), (0.1646, 0.1311, -0.1594), (0.06023, 0.1311, -0.2178), (-1.588e-07, 0.606, -0.09235), (0.05351, 0.706, -0.09268), (0.09268, 0.706, -0.05351), (0.107, 0.706, -4.124e-08), (0.09268, 0.706, 0.05351), (0.05351, 0.706, 0.09268), (-1.364e-07, 0.706, 0.107), (-0.05351, 0.706, 0.09268), (-0.09268, 0.706, 0.05351), (-0.107, 0.706, 3.464e-09), (-0.09268, 0.706, -0.05351), (-0.05351, 0.706, -0.09268), (-0.02097, 0.6561, -0.07827), (-0.0573, 0.6561, -0.0573), (-0.07827, 0.6561, -0.02097), (-0.07827, 0.6561, 0.02097), (-0.0573, 0.6561, 0.0573), (-0.02097, 0.6561, 0.07827), (0.02097, 0.6561, 0.07827), (0.0573, 0.6561, 0.0573), (0.07827, 0.6561, 0.02097), (0.07827, 0.6561, -0.02097), (0.0573, 0.6561, -0.0573), (0.02097, 0.6561, -0.07827), (0.07743, 0.5055, -0.1341), (0.1341, 0.5055, -0.07743), (0.1549, 0.5055, -3.527e-08), (0.1341, 0.5055, 0.07743), (0.07743, 0.5055, 0.1341), (-1.248e-07, 0.5055, 0.1549), (-0.07743, 0.5055, 0.1341), (-0.1341, 0.5055, 0.07743), (-0.1549, 0.5055, 2.713e-08), (-0.1341, 0.5055, -0.07743), (-0.07743, 0.5055, -0.1341), (-1.639e-07, 0.3425, -0.2095), (0.04781, 0.4396, -0.1784), (0.1306, 0.4396, -0.1306), (0.1784, 0.4396, -0.04781), (0.1784, 0.4396, 0.04781), (0.1306, 0.4396, 0.1306), (0.04781, 0.4396, 0.1784), (-0.04781, 0.4396, 0.1784), (-0.1306, 0.4396, 0.1306), (-0.1784, 0.4396, 0.04781), (-0.1784, 0.4396, -0.04781), (-0.1306, 0.4396, -0.1306), (-0.04781, 0.4396, -0.1784), (0.1164, 0.1311, -0.1954), (0.2017, 0.1311, -0.1128), (0.2329, 0.1311, -2.449e-08), (0.2017, 0.1311, 0.1128), (0.1164, 0.1311, 0.1954), (-1.136e-07, 0.1311, 0.2256), (-0.1164, 0.1311, 0.1954), (-0.2017, 0.1311, 0.1128), (-0.2329, 0.1311, 6.957e-08), (-0.2017, 0.1311, -0.1128), (-0.1164, 0.1311, -0.1954), (-1.695e-07, 0.01388, -0.2201), (-0.06053, 0.05244, -0.2136), (-0.1654, 0.05244, -0.1564), (-0.2259, 0.05244, -0.05723), (-0.2259, 0.05244, 0.05723), (-0.1654, 0.05244, 0.1564), (-0.06053, 0.05244, 0.2136), (0.06053, 0.05244, 0.2136), (0.1654, 0.05244, 0.1564), (0.2259, 0.05244, 0.05723), (0.2259, 0.05244, -0.05723), (0.1654, 0.05244, -0.1564), (0.06053, 0.05244, -0.2136), (-1.667e-07, 0.8064, -0.1656), (0.07869, 0.9178, -0.1363), (0.1363, 0.9178, -0.07869), (0.1574, 0.9178, -5.515e-08), (0.1363, 0.9178, 0.07869), (0.07869, 0.9178, 0.1363), (-1.304e-07, 0.9178, 0.1574), (-0.07869, 0.9178, 0.1363), (-0.1363, 0.9178, 0.07869), (-0.1574, 0.9178, 1.097e-08), (-0.1363, 0.9178, -0.07869), (-0.07869, 0.9178, -0.1363), (-0.04411, 0.8595, -0.1646), (-0.1205, 0.8595, -0.1205), (-0.1646, 0.8595, -0.04411), (-0.1646, 0.8595, 0.04411), (-0.1205, 0.8595, 0.1205), (-0.04411, 0.8595, 0.1646), (0.04411, 0.8595, 0.1646), (0.1205, 0.8595, 0.1205), (0.1646, 0.8595, 0.04411), (0.1646, 0.8595, -0.04411), (0.1205, 0.8595, -0.1205), (0.04411, 0.8595, -0.1646), (-1.658e-07, 0.9178, -0.1574), (0.03924, 0.9986, 0.06796), (-0.03349, 0.9679, -0.125), (-0.0915, 0.9679, -0.0915), (-0.125, 0.9679, -0.03349), (-0.125, 0.9679, 0.03349), (-0.0915, 0.9679, 0.0915), (-0.03349, 0.9679, 0.125), (0.03349, 0.9679, 0.125), (0.0915, 0.9679, 0.0915), (0.125, 0.9679, 0.03349), (0.125, 0.9679, -0.03349), (0.0915, 0.9679, -0.0915), (0.03349, 0.9679, -0.125), (0.08279, 0.8064, -0.1434), (0.1434, 0.8064, -0.08279), (0.1656, 0.8064, -5.028e-08), (0.1434, 0.8064, 0.08279), (0.08279, 0.8064, 0.1434), (-1.285e-07, 0.8064, 0.1656), (-0.08279, 0.8064, 0.1434), (-0.1434, 0.8064, 0.08279), (-0.1656, 0.8064, 1.957e-08), (-0.1434, 0.8064, -0.08279), (-0.08279, 0.8064, -0.1434), (-1.63e-07, 0.706, -0.107), (0.03723, 0.756, -0.139), (0.1017, 0.756, -0.1017), (0.139, 0.756, -0.03723), (0.139, 0.756, 0.03723), (0.1017, 0.756, 0.1017), (0.03723, 0.756, 0.139), (-0.03723, 0.756, 0.139), (-0.1017, 0.756, 0.1017), (-0.139, 0.756, 0.03723), (-0.139, 0.756, -0.03723), (-0.1017, 0.756, -0.1017), (-0.03723, 0.756, -0.139), (-1.611e-07, 0.5055, -0.1549), (0.04618, 0.606, -0.07998), (0.07998, 0.606, -0.04618), (0.09235, 0.606, -3.5e-08), (0.07998, 0.606, 0.04618), (0.04618, 0.606, 0.07998), (-1.364e-07, 0.606, 0.09235), (-0.04618, 0.606, 0.07998), (-0.07998, 0.606, 0.04618), (-0.09235, 0.606, 2.716e-09), (-0.07998, 0.606, -0.04618), (-0.04618, 0.606, -0.07998), (0.0318, 0.5557, -0.1187), (0.08687, 0.5557, -0.08687), (0.1187, 0.5557, -0.0318), (0.1187, 0.5557, 0.0318), (0.08687, 0.5557, 0.08687), (0.0318, 0.5557, 0.1187), (-0.0318, 0.5557, 0.1187), (-0.08687, 0.5557, 0.08687), (-0.1187, 0.5557, 0.0318), (-0.1187, 0.5557, -0.0318), (-0.08687, 0.5557, -0.08687), (-0.0318, 0.5557, -0.1187), (-1.686e-07, 0.1311, -0.2256), (0.1047, 0.3425, -0.1814), (0.1814, 0.3425, -0.1047), (0.2095, 0.3425, -3.187e-08), (0.1814, 0.3425, 0.1047), (0.1047, 0.3425, 0.1814), (-1.136e-07, 0.3425, 0.2095), (-0.1047, 0.3425, 0.1814), (-0.1814, 0.3425, 0.1047), (-0.2095, 0.3425, 5.474e-08), (-0.1814, 0.3425, -0.1047), (-0.1047, 0.3425, -0.1814), (-0.05855, 0.2333, -0.2167), (-0.1599, 0.2333, -0.1587), (-0.2185, 0.2333, -0.05807), (-0.2185, 0.2333, 0.05807), (-0.1599, 0.2333, 0.1587), (-0.05855, 0.2333, 0.2167), (0.05855, 0.2333, 0.2167), (0.1599, 0.2333, 0.1587), (0.2185, 0.2333, 0.05807), (0.2185, 0.2333, -0.05807), (0.1599, 0.2333, -0.1587), (0.05855, 0.2333, -0.2167), (-1.611e-07, 0.9986, -0.07847), (0.03924, 0.9986, -0.06796), (0.06796, 0.9986, -0.03924), (0.07847, 0.9986, -5.124e-08), (0.06796, 0.9986, 0.03924), (-1.411e-07, 0.9986, 0.07847), (-0.03924, 0.9986, 0.06796), (-0.06796, 0.9986, 0.03924), (-0.07847, 0.9986, -1.957e-08), (-0.06796, 0.9986, -0.03924), (-0.03924, 0.9986, -0.06796), (0.1173, 0.01388, -0.1906), (0.2032, 0.01388, -0.1101), (0.2347, 0.01388, -1.75e-08), (0.2032, 0.01388, 0.1101), (0.1173, 0.01388, 0.1906), (-1.146e-07, 0.01388, 0.2201), (-0.1173, 0.01388, 0.1906), (-0.2032, 0.01388, 0.1101), (-0.2347, 0.01388, 7.19e-08), (-0.2032, 0.01388, -0.1101), (-0.1173, 0.01388, -0.1906), (0.05572, -2.171e-07, -0.195), (0.1522, -2.149e-07, -0.1428), (0.208, -2.109e-07, -0.05226), (0.208, -2.063e-07, 0.05226), (0.1522, -2.024e-07, 0.1428), (0.05572, -2.001e-07, 0.195), (-0.05572, -2.001e-07, 0.195), (-0.1522, -2.024e-07, 0.1428), (-0.208, -2.063e-07, 0.05226), (-0.208, -2.109e-07, -0.05226), (-0.1522, -2.149e-07, -0.1428), (-0.05572, -2.171e-07, -0.195), (-1.639e-07, -0.004628, -2.421e-10), (-1.528e-07, 1.02, -4.638e-08), (-1.596e-07, 0.6561, -0.08108), (0.04054, 0.6561, -0.07021), (0.07021, 0.6561, -0.04054), (0.08108, 0.6561, -3.702e-08), (0.07021, 0.6561, 0.04054), (0.04054, 0.6561, 0.07021), (-1.395e-07, 0.6561, 0.08108), (-0.04054, 0.6561, 0.07021), (-0.07021, 0.6561, 0.04054), (-0.08108, 0.6561, -3.314e-09), (-0.07021, 0.6561, -0.04054), (-0.04054, 0.6561, -0.07021), (0.09241, 0.4396, -0.1601), (0.1601, 0.4396, -0.09241), (0.1848, 0.4396, -3.419e-08), (0.1601, 0.4396, 0.09241), (0.09241, 0.4396, 0.1601), (-1.18e-07, 0.4396, 0.1848), (-0.09241, 0.4396, 0.1601), (-0.1601, 0.4396, 0.09241), (-0.1848, 0.4396, 4.114e-08), (-0.1601, 0.4396, -0.09241), (-0.09241, 0.4396, -0.1601), (-1.621e-07, 0.4396, -0.1848), (0.117, 0.05244, -0.1916), (0.2027, 0.05244, -0.1106), (0.234, 0.05244, -1.965e-08), (0.2027, 0.05244, 0.1106), (0.117, 0.05244, 0.1916), (-1.139e-07, 0.05244, 0.2213), (-0.117, 0.05244, 0.1916), (-0.2027, 0.05244, 0.1106), (-0.234, 0.05244, 7.124e-08), (-0.2027, 0.05244, -0.1106), (-0.117, 0.05244, -0.1916), (-1.693e-07, 0.05244, -0.2213), (-1.658e-07, 0.8595, -0.1705), (0.08527, 0.8595, -0.1477), (0.1477, 0.8595, -0.08527), (0.1705, 0.8595, -5.302e-08), (0.1477, 0.8595, 0.08527), (0.08527, 0.8595, 0.1477), (-1.281e-07, 0.8595, 0.1705), (-0.08527, 0.8595, 0.1477), (-0.1477, 0.8595, 0.08527), (-0.1705, 0.8595, 1.818e-08), (-0.1477, 0.8595, -0.08527), (-0.08527, 0.8595, -0.1477), (-1.651e-07, 0.9679, -0.1281), (0.06403, 0.9679, -0.1109), (0.1109, 0.9679, -0.06403), (0.1281, 0.9679, -5.407e-08), (0.1109, 0.9679, 0.06403), (0.06403, 0.9679, 0.1109), (-1.345e-07, 0.9679, 0.1281), (-0.06403, 0.9679, 0.1109), (-0.1109, 0.9679, 0.06403), (-0.1281, 0.9679, -4.644e-10), (-0.1109, 0.9679, -0.06403), (-0.06403, 0.9679, -0.1109), (0.07197, 0.756, -0.1247), (0.1247, 0.756, -0.07197), (0.1439, 0.756, -4.644e-08), (0.1247, 0.756, 0.07197), (0.07197, 0.756, 0.1247), (-1.314e-07, 0.756, 0.1439), (-0.07197, 0.756, 0.1247), (-0.1247, 0.756, 0.07197), (-0.1439, 0.756, 1.383e-08), (-0.1247, 0.756, -0.07197), (-0.07197, 0.756, -0.1247), (-1.665e-07, 0.756, -0.1439), (-1.6e-07, 0.5557, -0.1229), (0.06146, 0.5557, -0.1065), (0.1065, 0.5557, -0.06146), (0.1229, 0.5557, -3.502e-08), (0.1065, 0.5557, 0.06146), (0.06146, 0.5557, 0.1065), (-1.309e-07, 0.5557, 0.1229), (-0.06146, 0.5557, 0.1065), (-0.1065, 0.5557, 0.06146), (-0.1229, 0.5557, 1.537e-08), (-0.1065, 0.5557, -0.06146), (-0.06146, 0.5557, -0.1065), (-1.667e-07, 0.2333, -0.2245), (0.1132, 0.2333, -0.1944), (0.196, 0.2333, -0.1123), (0.2263, 0.2333, -2.878e-08), (0.196, 0.2333, 0.1123), (0.1132, 0.2333, 0.1944), (-1.125e-07, 0.2333, 0.2245), (-0.1132, 0.2333, 0.1944), (-0.196, 0.2333, 0.1123), (-0.2263, 0.2333, 6.474e-08), (-0.196, 0.2333, -0.1123), (-0.1132, 0.2333, -0.1944), (0.1073, -1.864e-07, -0.1743), (0.1859, -1.832e-07, -0.1007), (0.2146, -1.788e-07, -1.544e-08), (0.1859, -1.744e-07, 0.1007), (0.1073, -1.712e-07, 0.1743), (-1.173e-07, -1.7e-07, 0.2013), (-0.1073, -1.712e-07, 0.1743), (-0.1859, -1.744e-07, 0.1007), (-0.2146, -1.788e-07, 6.709e-08), (-0.1859, -1.832e-07, -0.1007), (-0.1073, -1.864e-07, -0.1743), (-1.684e-07, -1.876e-07, -0.2013)], [], [(0, 217, 374, 290), (0, 325, 291), (0, 291, 375, 217), (1, 216, 375, 291), (1, 325, 292), (1, 292, 376, 216), (2, 215, 376, 292), (2, 325, 293), (2, 293, 377, 215), (3, 214, 377, 293), (3, 325, 294), (3, 294, 378, 214), (4, 213, 378, 294), (4, 325, 205), (4, 205, 379, 213), (5, 212, 379, 205), (5, 325, 295), (5, 295, 380, 212), (6, 211, 380, 295), (6, 325, 296), (6, 296, 381, 211), (7, 210, 381, 296), (7, 325, 297), (7, 297, 382, 210), (8, 209, 382, 297), (8, 325, 298), (8, 298, 383, 209), (9, 208, 383, 298), (9, 325, 299), (9, 299, 384, 208), (10, 207, 384, 299), (10, 325, 300), (10, 300, 385, 207), (11, 206, 385, 300), (11, 325, 290), (11, 290, 374, 206), (12, 265, 409, 253), (12, 253, 337, 120), (12, 120, 326, 108), (12, 108, 398, 265), (13, 264, 408, 252), (13, 252, 336, 121), (13, 121, 337, 253), (13, 253, 409, 264), (14, 263, 407, 251), (14, 251, 335, 122), (14, 122, 336, 252), (14, 252, 408, 263), (15, 262, 406, 250), (15, 250, 334, 123), (15, 123, 335, 251), (15, 251, 407, 262), (16, 261, 405, 249), (16, 249, 333, 124), (16, 124, 334, 250), (16, 250, 406, 261), (17, 260, 404, 248), (17, 248, 332, 125), (17, 125, 333, 249), (17, 249, 405, 260), (18, 259, 403, 247), (18, 247, 331, 126), (18, 126, 332, 248), (18, 248, 404, 259), (19, 258, 402, 246), (19, 246, 330, 127), (19, 127, 331, 247), (19, 247, 403, 258), (20, 257, 401, 245), (20, 245, 329, 128), (20, 128, 330, 246), (20, 246, 402, 257), (21, 256, 400, 244), (21, 244, 328, 129), (21, 129, 329, 245), (21, 245, 401, 256), (22, 255, 399, 243), (22, 243, 327, 130), (22, 130, 328, 244), (22, 244, 400, 255), (23, 254, 398, 108), (23, 108, 326, 131), (23, 131, 327, 243), (23, 243, 399, 254), (24, 289, 410, 143), (24, 143, 349, 144), (24, 144, 338, 267), (24, 267, 411, 289), (25, 288, 411, 267), (25, 267, 338, 145), (25, 145, 339, 268), (25, 268, 412, 288), (26, 287, 412, 268), (26, 268, 339, 146), (26, 146, 340, 269), (26, 269, 413, 287), (27, 286, 413, 269), (27, 269, 340, 147), (27, 147, 341, 270), (27, 270, 414, 286), (28, 285, 414, 270), (28, 270, 341, 148), (28, 148, 342, 271), (28, 271, 415, 285), (29, 284, 415, 271), (29, 271, 342, 149), (29, 149, 343, 272), (29, 272, 416, 284), (30, 283, 416, 272), (30, 272, 343, 150), (30, 150, 344, 273), (30, 273, 417, 283), (31, 282, 417, 273), (31, 273, 344, 151), (31, 151, 345, 274), (31, 274, 418, 282), (32, 281, 418, 274), (32, 274, 345, 152), (32, 152, 346, 275), (32, 275, 419, 281), (33, 280, 419, 275), (33, 275, 346, 153), (33, 153, 347, 276), (33, 276, 420, 280), (34, 279, 420, 276), (34, 276, 347, 154), (34, 154, 348, 277), (34, 277, 421, 279), (35, 278, 421, 277), (35, 277, 348, 155), (35, 155, 349, 143), (35, 143, 410, 278), (36, 323, 432, 311), (36, 311, 360, 168), (36, 168, 361, 167), (36, 167, 433, 323), (37, 322, 431, 310), (37, 310, 359, 169), (37, 169, 360, 311), (37, 311, 432, 322), (38, 321, 430, 309), (38, 309, 358, 170), (38, 170, 359, 310), (38, 310, 431, 321), (39, 320, 429, 308), (39, 308, 357, 171), (39, 171, 358, 309), (39, 309, 430, 320), (40, 319, 428, 307), (40, 307, 356, 172), (40, 172, 357, 308), (40, 308, 429, 319), (41, 318, 427, 306), (41, 306, 355, 173), (41, 173, 356, 307), (41, 307, 428, 318), (42, 317, 426, 305), (42, 305, 354, 174), (42, 174, 355, 306), (42, 306, 427, 317), (43, 316, 425, 304), (43, 304, 353, 175), (43, 175, 354, 305), (43, 305, 426, 316), (44, 315, 424, 303), (44, 303, 352, 176), (44, 176, 353, 304), (44, 304, 425, 315), (45, 314, 423, 302), (45, 302, 351, 177), (45, 177, 352, 303), (45, 303, 424, 314), (46, 313, 422, 301), (46, 301, 350, 178), (46, 178, 351, 302), (46, 302, 423, 313), (47, 312, 433, 167), (47, 167, 361, 179), (47, 179, 350, 301), (47, 301, 422, 312), (48, 241, 396, 228), (48, 228, 373, 192), (48, 192, 362, 180), (48, 180, 397, 241), (49, 240, 395, 227), (49, 227, 372, 193), (49, 193, 373, 228), (49, 228, 396, 240), (50, 239, 394, 226), (50, 226, 371, 194), (50, 194, 372, 227), (50, 227, 395, 239), (51, 238, 393, 225), (51, 225, 370, 195), (51, 195, 371, 226), (51, 226, 394, 238), (52, 237, 392, 224), (52, 224, 369, 196), (52, 196, 370, 225), (52, 225, 393, 237), (53, 236, 391, 223), (53, 223, 368, 197), (53, 197, 369, 224), (53, 224, 392, 236), (54, 235, 390, 222), (54, 222, 367, 198), (54, 198, 368, 223), (54, 223, 391, 235), (55, 234, 389, 221), (55, 221, 366, 199), (55, 199, 367, 222), (55, 222, 390, 234), (56, 233, 388, 220), (56, 220, 365, 200), (56, 200, 366, 221), (56, 221, 389, 233), (57, 232, 387, 219), (57, 219, 364, 201), (57, 201, 365, 220), (57, 220, 388, 232), (58, 231, 386, 218), (58, 218, 363, 202), (58, 202, 364, 219), (58, 219, 387, 231), (59, 230, 397, 180), (59, 180, 362, 203), (59, 203, 363, 218), (59, 218, 386, 230), (60, 192, 373, 191), (60, 191, 385, 206), (60, 206, 374, 204), (60, 204, 362, 192), (61, 193, 372, 190), (61, 190, 384, 207), (61, 207, 385, 191), (61, 191, 373, 193), (62, 194, 371, 189), (62, 189, 383, 208), (62, 208, 384, 190), (62, 190, 372, 194), (63, 195, 370, 188), (63, 188, 382, 209), (63, 209, 383, 189), (63, 189, 371, 195), (64, 196, 369, 187), (64, 187, 381, 210), (64, 210, 382, 188), (64, 188, 370, 196), (65, 197, 368, 186), (65, 186, 380, 211), (65, 211, 381, 187), (65, 187, 369, 197), (66, 198, 367, 185), (66, 185, 379, 212), (66, 212, 380, 186), (66, 186, 368, 198), (67, 199, 366, 184), (67, 184, 378, 213), (67, 213, 379, 185), (67, 185, 367, 199), (68, 200, 365, 183), (68, 183, 377, 214), (68, 214, 378, 184), (68, 184, 366, 200), (69, 201, 364, 182), (69, 182, 376, 215), (69, 215, 377, 183), (69, 183, 365, 201), (70, 202, 363, 181), (70, 181, 375, 216), (70, 216, 376, 182), (70, 182, 364, 202), (71, 203, 362, 204), (71, 204, 374, 217), (71, 217, 375, 181), (71, 181, 363, 203), (72, 131, 326, 229), (72, 229, 397, 230), (72, 230, 386, 109), (72, 109, 327, 131), (73, 130, 327, 109), (73, 109, 386, 231), (73, 231, 387, 110), (73, 110, 328, 130), (74, 129, 328, 110), (74, 110, 387, 232), (74, 232, 388, 111), (74, 111, 329, 129), (75, 128, 329, 111), (75, 111, 388, 233), (75, 233, 389, 112), (75, 112, 330, 128), (76, 127, 330, 112), (76, 112, 389, 234), (76, 234, 390, 113), (76, 113, 331, 127), (77, 126, 331, 113), (77, 113, 390, 235), (77, 235, 391, 114), (77, 114, 332, 126), (78, 125, 332, 114), (78, 114, 391, 236), (78, 236, 392, 115), (78, 115, 333, 125), (79, 124, 333, 115), (79, 115, 392, 237), (79, 237, 393, 116), (79, 116, 334, 124), (80, 123, 334, 116), (80, 116, 393, 238), (80, 238, 394, 117), (80, 117, 335, 123), (81, 122, 335, 117), (81, 117, 394, 239), (81, 239, 395, 118), (81, 118, 336, 122), (82, 121, 336, 118), (82, 118, 395, 240), (82, 240, 396, 119), (82, 119, 337, 121), (83, 120, 337, 119), (83, 119, 396, 241), (83, 241, 397, 229), (83, 229, 326, 120), (84, 144, 349, 242), (84, 242, 398, 254), (84, 254, 399, 132), (84, 132, 338, 144), (85, 145, 338, 132), (85, 132, 399, 255), (85, 255, 400, 133), (85, 133, 339, 145), (86, 146, 339, 133), (86, 133, 400, 256), (86, 256, 401, 134), (86, 134, 340, 146), (87, 147, 340, 134), (87, 134, 401, 257), (87, 257, 402, 135), (87, 135, 341, 147), (88, 148, 341, 135), (88, 135, 402, 258), (88, 258, 403, 136), (88, 136, 342, 148), (89, 149, 342, 136), (89, 136, 403, 259), (89, 259, 404, 137), (89, 137, 343, 149), (90, 150, 343, 137), (90, 137, 404, 260), (90, 260, 405, 138), (90, 138, 344, 150), (91, 151, 344, 138), (91, 138, 405, 261), (91, 261, 406, 139), (91, 139, 345, 151), (92, 152, 345, 139), (92, 139, 406, 262), (92, 262, 407, 140), (92, 140, 346, 152), (93, 153, 346, 140), (93, 140, 407, 263), (93, 263, 408, 141), (93, 141, 347, 153), (94, 154, 347, 141), (94, 141, 408, 264), (94, 264, 409, 142), (94, 142, 348, 154), (95, 155, 348, 142), (95, 142, 409, 265), (95, 265, 398, 242), (95, 242, 349, 155), (96, 168, 360, 166), (96, 166, 421, 278), (96, 278, 410, 266), (96, 266, 361, 168), (97, 169, 359, 165), (97, 165, 420, 279), (97, 279, 421, 166), (97, 166, 360, 169), (98, 170, 358, 164), (98, 164, 419, 280), (98, 280, 420, 165), (98, 165, 359, 170), (99, 171, 357, 163), (99, 163, 418, 281), (99, 281, 419, 164), (99, 164, 358, 171), (100, 172, 356, 162), (100, 162, 417, 282), (100, 282, 418, 163), (100, 163, 357, 172), (101, 173, 355, 161), (101, 161, 416, 283), (101, 283, 417, 162), (101, 162, 356, 173), (102, 174, 354, 160), (102, 160, 415, 284), (102, 284, 416, 161), (102, 161, 355, 174), (103, 175, 353, 159), (103, 159, 414, 285), (103, 285, 415, 160), (103, 160, 354, 175), (104, 176, 352, 158), (104, 158, 413, 286), (104, 286, 414, 159), (104, 159, 353, 176), (105, 177, 351, 157), (105, 157, 412, 287), (105, 287, 413, 158), (105, 158, 352, 177), (106, 178, 350, 156), (106, 156, 411, 288), (106, 288, 412, 157), (106, 157, 351, 178), (107, 179, 361, 266), (107, 266, 410, 289), (107, 289, 411, 156), (107, 156, 350, 179), (324, 433, 312), (324, 312, 422), (324, 422, 313), (324, 313, 423), (324, 423, 314), (324, 314, 424), (324, 424, 315), (324, 315, 425), (324, 425, 316), (324, 316, 426), (324, 426, 317), (324, 317, 427), (324, 427, 318), (324, 318, 428), (324, 428, 319), (324, 319, 429), (324, 429, 320), (324, 320, 430), (324, 430, 321), (324, 321, 431), (324, 431, 322), (324, 322, 432), (324, 432, 323), (324, 323, 433), (0, 290, 325), (1, 291, 325), (2, 292, 325), (3, 293, 325), (4, 294, 325), (5, 205, 325), (6, 295, 325), (7, 296, 325), (8, 297, 325), (9, 298, 325), (10, 299, 325), (11, 300, 325)])
me_cylinder.polygons.foreach_set('use_smooth', [True] * 456)
me_cylinder.use_remesh_preserve_volume = False
me_cylinder.use_remesh_preserve_attributes = False
me_cylinder.use_mirror_vertex_groups = False
me_cylinder.update()

# ---- objects
ob_line = bpy.data.objects.new('line', me_cube_003)
ob_blob = bpy.data.objects.new('blob', me_cylinder_004)
ob_cure = bpy.data.objects.new('cure', me_cube_002)
ob_cylinder = bpy.data.objects.new('cylinder', me_cylinder_002)
ob_diseasecube = bpy.data.objects.new('diseaseCube', me_cube_001)
ob_researchstation = bpy.data.objects.new('researchstation', me_cube)
ob_pawn = bpy.data.objects.new('pawn', me_cylinder)

# ---- transforms, parenting, visibility, modifiers, constraints
ob_line.location = (0.0, 2.0, 0.0)
ob_line.rotation_euler = (1.571, -0.0, 0.0)
ob_line.lineart.crease_threshold = 0.0
_m = ob_line.modifiers.new('Bevel', 'BEVEL')
_m.width = 0.007
_m.width_pct = 0.007
_m.limit_method = 'NONE'
_m.spread = 0.0
ob_blob.location = (3.0, 0.0, 0.0)
ob_blob.rotation_euler = (1.571, -0.0, 0.0)
ob_blob.lineart.crease_threshold = 0.0
ob_cure.location = (1.0, 0.0, 0.0)
ob_cure.rotation_euler = (1.571, -0.0, 0.0)
ob_cure.lineart.crease_threshold = 0.0
ob_cylinder.location = (2.0, 0.0, 0.0)
ob_cylinder.rotation_euler = (1.571, -0.0, 0.0)
ob_cylinder.lineart.crease_threshold = 0.0
ob_diseasecube.location = (-2.0, 0.0, 0.0)
ob_diseasecube.rotation_euler = (1.571, -0.0, 0.0)
ob_diseasecube.lineart.crease_threshold = 0.0
_m = ob_diseasecube.modifiers.new('Bevel', 'BEVEL')
_m.width = 0.019
_m.width_pct = 0.019
_m.limit_method = 'NONE'
_m.spread = 0.0
ob_researchstation.location = (-1.0, 0.0, 0.0)
ob_researchstation.rotation_euler = (1.571, -0.0, 0.0)
ob_researchstation.lineart.crease_threshold = 0.0
_m = ob_researchstation.modifiers.new('Bevel', 'BEVEL')
_m.width = 0.032
_m.width_pct = 0.032
_m.limit_method = 'NONE'
_m.spread = 0.0
ob_pawn.location = (5.96e-08, 0.0, 0.0)
ob_pawn.rotation_euler = (1.571, -0.0, 0.0)
ob_pawn.lineart.crease_threshold = 0.0

# ---- collection membership
col_collection_1.objects.link(ob_line)
col_collection_1.objects.link(ob_blob)
col_collection_1.objects.link(ob_cure)
col_collection_1.objects.link(ob_cylinder)
col_collection_1.objects.link(ob_diseasecube)
col_collection_1.objects.link(ob_researchstation)
col_collection_1.objects.link(ob_pawn)

# ---- scene / render settings (as saved in the file)
scene.frame_start = 1; scene.frame_end = 250; scene.frame_set(1)
scene.render.engine = 'BLENDER_EEVEE_NEXT'
scene.render.resolution_percentage = 50
scene.render.dither_intensity = 0.0
scene.cycles.use_denoising = False
scene.cycles.samples = 128
scene.cycles.sampling_pattern = 'TABULATED_SOBOL'
scene.cycles.use_adaptive_sampling = False
scene.cycles.use_light_tree = False
scene.cycles.blur_glossy = 0.0
scene.cycles.sample_clamp_indirect = 0.0
scene.view_settings.view_transform = 'Standard'
bpy.context.view_layer.update()

# ---- added for rendering (the .blend has no active camera and no usable light): camera, sun
cam_auto = bpy.data.cameras.new('AutoCamera')
cam_auto.lens = 50.0
cam_auto.sensor_width = 36.0
cam_auto.clip_end = 1000.0
ob_auto_camera = bpy.data.objects.new('AutoCamera', cam_auto)
scene.collection.objects.link(ob_auto_camera)
ob_auto_camera.location = (6.41248, -6.42123, 5.28036)
ob_auto_camera.rotation_euler = (1.09748, -7.21219e-08, 0.694738)
scene.camera = ob_auto_camera
light_auto_sun = bpy.data.lights.new('AutoSun', 'SUN')
light_auto_sun.energy = 3.0
light_auto_sun.angle = 0.0523599
ob_auto_sun = bpy.data.objects.new('AutoSun', light_auto_sun)
scene.collection.objects.link(ob_auto_sun)
ob_auto_sun.rotation_euler = (0.872665, 0.174533, 0.523599)
bpy.context.view_layer.update()
